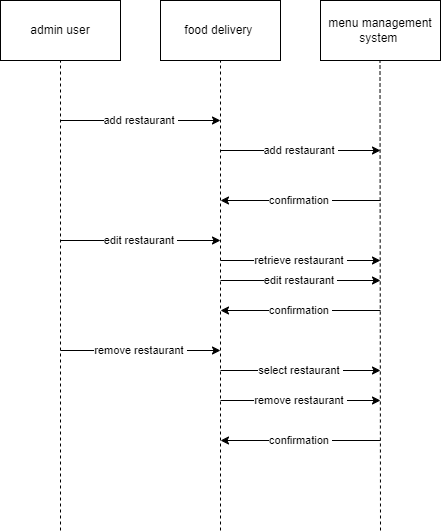

The diagram above was exported from draw.io. Its source (the exported page's mxGraphModel, read from the mxfile embedded in the PNG):
<mxGraphModel dx="1050" dy="573" grid="1" gridSize="10" guides="1" tooltips="1" connect="1" arrows="1" fold="1" page="1" pageScale="1" pageWidth="827" pageHeight="1169" math="0" shadow="0">
  <root>
    <mxCell id="0" />
    <mxCell id="1" parent="0" />
    <mxCell id="el2gdhrXwIG5gYioEzgp-1" value="admin user" style="rounded=0;whiteSpace=wrap;html=1;" vertex="1" parent="1">
      <mxGeometry x="160" y="40" width="120" height="60" as="geometry" />
    </mxCell>
    <mxCell id="el2gdhrXwIG5gYioEzgp-2" value="food delivery&amp;nbsp;" style="rounded=0;whiteSpace=wrap;html=1;" vertex="1" parent="1">
      <mxGeometry x="320" y="40" width="120" height="60" as="geometry" />
    </mxCell>
    <mxCell id="el2gdhrXwIG5gYioEzgp-3" value="menu management system&amp;nbsp;" style="rounded=0;whiteSpace=wrap;html=1;" vertex="1" parent="1">
      <mxGeometry x="480" y="40" width="120" height="60" as="geometry" />
    </mxCell>
    <mxCell id="el2gdhrXwIG5gYioEzgp-4" value="" style="endArrow=none;dashed=1;html=1;rounded=0;entryX=0.5;entryY=1;entryDx=0;entryDy=0;" edge="1" parent="1" target="el2gdhrXwIG5gYioEzgp-2">
      <mxGeometry width="50" height="50" relative="1" as="geometry">
        <mxPoint x="380" y="570" as="sourcePoint" />
        <mxPoint x="440" y="270" as="targetPoint" />
      </mxGeometry>
    </mxCell>
    <mxCell id="el2gdhrXwIG5gYioEzgp-5" value="" style="endArrow=none;dashed=1;html=1;rounded=0;" edge="1" parent="1">
      <mxGeometry width="50" height="50" relative="1" as="geometry">
        <mxPoint x="220" y="570" as="sourcePoint" />
        <mxPoint x="220" y="100" as="targetPoint" />
      </mxGeometry>
    </mxCell>
    <mxCell id="el2gdhrXwIG5gYioEzgp-6" value="" style="endArrow=none;dashed=1;html=1;rounded=0;entryX=0.5;entryY=1;entryDx=0;entryDy=0;" edge="1" parent="1">
      <mxGeometry width="50" height="50" relative="1" as="geometry">
        <mxPoint x="540" y="570" as="sourcePoint" />
        <mxPoint x="539.5" y="100" as="targetPoint" />
      </mxGeometry>
    </mxCell>
    <mxCell id="el2gdhrXwIG5gYioEzgp-7" value="add restaurant&amp;nbsp;" style="endArrow=classic;html=1;rounded=0;" edge="1" parent="1">
      <mxGeometry width="50" height="50" relative="1" as="geometry">
        <mxPoint x="220" y="160" as="sourcePoint" />
        <mxPoint x="380" y="160" as="targetPoint" />
      </mxGeometry>
    </mxCell>
    <mxCell id="el2gdhrXwIG5gYioEzgp-8" value="add restaurant&amp;nbsp;" style="endArrow=classic;html=1;rounded=0;" edge="1" parent="1">
      <mxGeometry width="50" height="50" relative="1" as="geometry">
        <mxPoint x="380" y="190" as="sourcePoint" />
        <mxPoint x="540" y="190" as="targetPoint" />
      </mxGeometry>
    </mxCell>
    <mxCell id="el2gdhrXwIG5gYioEzgp-9" value="confirmation&amp;nbsp;" style="endArrow=classic;html=1;rounded=0;" edge="1" parent="1">
      <mxGeometry width="50" height="50" relative="1" as="geometry">
        <mxPoint x="540" y="240" as="sourcePoint" />
        <mxPoint x="380" y="240" as="targetPoint" />
      </mxGeometry>
    </mxCell>
    <mxCell id="el2gdhrXwIG5gYioEzgp-10" value="edit restaurant&amp;nbsp;" style="endArrow=classic;html=1;rounded=0;" edge="1" parent="1">
      <mxGeometry width="50" height="50" relative="1" as="geometry">
        <mxPoint x="220" y="280" as="sourcePoint" />
        <mxPoint x="380" y="280" as="targetPoint" />
      </mxGeometry>
    </mxCell>
    <mxCell id="el2gdhrXwIG5gYioEzgp-11" value="retrieve restaurant&amp;nbsp;" style="endArrow=classic;html=1;rounded=0;" edge="1" parent="1">
      <mxGeometry width="50" height="50" relative="1" as="geometry">
        <mxPoint x="380" y="300" as="sourcePoint" />
        <mxPoint x="540" y="300" as="targetPoint" />
      </mxGeometry>
    </mxCell>
    <mxCell id="el2gdhrXwIG5gYioEzgp-12" value="edit restaurant&amp;nbsp;" style="endArrow=classic;html=1;rounded=0;" edge="1" parent="1">
      <mxGeometry width="50" height="50" relative="1" as="geometry">
        <mxPoint x="380" y="320" as="sourcePoint" />
        <mxPoint x="540" y="320" as="targetPoint" />
      </mxGeometry>
    </mxCell>
    <mxCell id="el2gdhrXwIG5gYioEzgp-13" value="confirmation&amp;nbsp;" style="endArrow=classic;html=1;rounded=0;" edge="1" parent="1">
      <mxGeometry width="50" height="50" relative="1" as="geometry">
        <mxPoint x="540" y="350" as="sourcePoint" />
        <mxPoint x="380" y="350" as="targetPoint" />
      </mxGeometry>
    </mxCell>
    <mxCell id="el2gdhrXwIG5gYioEzgp-14" value="remove restaurant&amp;nbsp;" style="endArrow=classic;html=1;rounded=0;" edge="1" parent="1">
      <mxGeometry width="50" height="50" relative="1" as="geometry">
        <mxPoint x="220" y="390" as="sourcePoint" />
        <mxPoint x="380" y="390" as="targetPoint" />
      </mxGeometry>
    </mxCell>
    <mxCell id="el2gdhrXwIG5gYioEzgp-15" value="select restaurant&amp;nbsp;" style="endArrow=classic;html=1;rounded=0;" edge="1" parent="1">
      <mxGeometry width="50" height="50" relative="1" as="geometry">
        <mxPoint x="380" y="410" as="sourcePoint" />
        <mxPoint x="540" y="410" as="targetPoint" />
      </mxGeometry>
    </mxCell>
    <mxCell id="el2gdhrXwIG5gYioEzgp-16" value="remove restaurant&amp;nbsp;" style="endArrow=classic;html=1;rounded=0;" edge="1" parent="1">
      <mxGeometry width="50" height="50" relative="1" as="geometry">
        <mxPoint x="380" y="440" as="sourcePoint" />
        <mxPoint x="540" y="440" as="targetPoint" />
      </mxGeometry>
    </mxCell>
    <mxCell id="el2gdhrXwIG5gYioEzgp-17" value="confirmation&amp;nbsp;" style="endArrow=classic;html=1;rounded=0;" edge="1" parent="1">
      <mxGeometry width="50" height="50" relative="1" as="geometry">
        <mxPoint x="540" y="480" as="sourcePoint" />
        <mxPoint x="380" y="480" as="targetPoint" />
      </mxGeometry>
    </mxCell>
  </root>
</mxGraphModel>